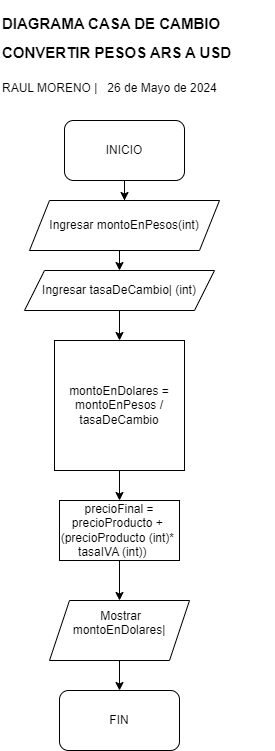

The diagram above was exported from draw.io. Its source (the exported page's mxGraphModel, read from the mxfile embedded in the PNG):
<mxGraphModel dx="880" dy="1637" grid="1" gridSize="10" guides="1" tooltips="1" connect="1" arrows="1" fold="1" page="1" pageScale="1" pageWidth="827" pageHeight="1169" background="#FFFFFF" math="0" shadow="0">
  <root>
    <mxCell id="0" />
    <mxCell id="1" parent="0" />
    <mxCell id="1cFfsp5QvG1o7ZVXWGGk-3" style="edgeStyle=orthogonalEdgeStyle;rounded=0;orthogonalLoop=1;jettySize=auto;html=1;exitX=0.5;exitY=1;exitDx=0;exitDy=0;entryX=0.5;entryY=0;entryDx=0;entryDy=0;" edge="1" parent="1" source="xX9OXx0pwGZmtSBmsd3q-3" target="1cFfsp5QvG1o7ZVXWGGk-2">
      <mxGeometry relative="1" as="geometry" />
    </mxCell>
    <mxCell id="xX9OXx0pwGZmtSBmsd3q-3" value="&lt;div&gt;Ingresar montoEnPesos(int)&lt;br&gt;&lt;/div&gt;" style="shape=parallelogram;perimeter=parallelogramPerimeter;whiteSpace=wrap;html=1;fixedSize=1;" parent="1" vertex="1">
      <mxGeometry x="305" y="130" width="190" height="50" as="geometry" />
    </mxCell>
    <mxCell id="SfubPNx8zDRQYyogq0DT-4" value="" style="edgeStyle=orthogonalEdgeStyle;rounded=0;orthogonalLoop=1;jettySize=auto;html=1;" parent="1" source="xX9OXx0pwGZmtSBmsd3q-5" target="SfubPNx8zDRQYyogq0DT-3" edge="1">
      <mxGeometry relative="1" as="geometry" />
    </mxCell>
    <mxCell id="xX9OXx0pwGZmtSBmsd3q-5" value="montoEnDolares = montoEnPesos / &amp;nbsp;tasaDeCambio&amp;nbsp;" style="whiteSpace=wrap;html=1;aspect=fixed;" parent="1" vertex="1">
      <mxGeometry x="330" y="270" width="130" height="130" as="geometry" />
    </mxCell>
    <mxCell id="1cFfsp5QvG1o7ZVXWGGk-1" value="" style="edgeStyle=orthogonalEdgeStyle;rounded=0;orthogonalLoop=1;jettySize=auto;html=1;" edge="1" parent="1" source="xX9OXx0pwGZmtSBmsd3q-10" target="xX9OXx0pwGZmtSBmsd3q-3">
      <mxGeometry relative="1" as="geometry" />
    </mxCell>
    <mxCell id="xX9OXx0pwGZmtSBmsd3q-10" value="INICIO" style="rounded=1;whiteSpace=wrap;html=1;" parent="1" vertex="1">
      <mxGeometry x="340" y="50" width="120" height="60" as="geometry" />
    </mxCell>
    <mxCell id="xX9OXx0pwGZmtSBmsd3q-11" value="FIN" style="rounded=1;whiteSpace=wrap;html=1;" parent="1" vertex="1">
      <mxGeometry x="335" y="620" width="120" height="60" as="geometry" />
    </mxCell>
    <mxCell id="SfubPNx8zDRQYyogq0DT-7" value="" style="edgeStyle=orthogonalEdgeStyle;rounded=0;orthogonalLoop=1;jettySize=auto;html=1;" parent="1" source="b3wCi30_c3rOQd7VRVYK-1" target="xX9OXx0pwGZmtSBmsd3q-11" edge="1">
      <mxGeometry relative="1" as="geometry" />
    </mxCell>
    <mxCell id="b3wCi30_c3rOQd7VRVYK-1" value="&amp;nbsp;Mostrar montoEnDolares|&lt;div&gt;&lt;br/&gt;&lt;/div&gt;" style="shape=parallelogram;perimeter=parallelogramPerimeter;whiteSpace=wrap;html=1;fixedSize=1;" parent="1" vertex="1">
      <mxGeometry x="325" y="530" width="140" height="60" as="geometry" />
    </mxCell>
    <mxCell id="tXKFceCNEJTy4LBFrg7h-1" value="&lt;h1 style=&quot;margin-top: 0px;&quot;&gt;&lt;font style=&quot;font-size: 15px;&quot;&gt;DIAGRAMA CASA DE CAMBIO CONVERTIR PESOS ARS A USD&lt;/font&gt;&lt;/h1&gt;&lt;p&gt;RAUL MORENO |&amp;nbsp; &amp;nbsp;26 de Mayo de 2024&lt;/p&gt;&lt;p&gt;&lt;br&gt;&lt;/p&gt;&lt;p&gt;&lt;br&gt;&lt;/p&gt;" style="text;html=1;whiteSpace=wrap;overflow=hidden;rounded=0;" parent="1" vertex="1">
      <mxGeometry x="276" y="-70" width="275" height="120" as="geometry" />
    </mxCell>
    <mxCell id="SfubPNx8zDRQYyogq0DT-1" style="edgeStyle=orthogonalEdgeStyle;rounded=0;orthogonalLoop=1;jettySize=auto;html=1;exitX=0.5;exitY=1;exitDx=0;exitDy=0;" parent="1" source="xX9OXx0pwGZmtSBmsd3q-3" target="xX9OXx0pwGZmtSBmsd3q-3" edge="1">
      <mxGeometry relative="1" as="geometry" />
    </mxCell>
    <mxCell id="SfubPNx8zDRQYyogq0DT-5" value="" style="edgeStyle=orthogonalEdgeStyle;rounded=0;orthogonalLoop=1;jettySize=auto;html=1;" parent="1" source="SfubPNx8zDRQYyogq0DT-3" target="b3wCi30_c3rOQd7VRVYK-1" edge="1">
      <mxGeometry relative="1" as="geometry" />
    </mxCell>
    <mxCell id="SfubPNx8zDRQYyogq0DT-3" value="precioFinal = precioProducto +&amp;nbsp;&lt;br&gt;(precioProducto (int)*&amp;nbsp;&lt;br&gt;&amp;nbsp;tasaIVA (int))&amp;nbsp; &amp;nbsp; &amp;nbsp;" style="rounded=0;whiteSpace=wrap;html=1;" parent="1" vertex="1">
      <mxGeometry x="335" y="430" width="120" height="60" as="geometry" />
    </mxCell>
    <mxCell id="1cFfsp5QvG1o7ZVXWGGk-4" value="" style="edgeStyle=orthogonalEdgeStyle;rounded=0;orthogonalLoop=1;jettySize=auto;html=1;" edge="1" parent="1" source="1cFfsp5QvG1o7ZVXWGGk-2" target="xX9OXx0pwGZmtSBmsd3q-5">
      <mxGeometry relative="1" as="geometry" />
    </mxCell>
    <mxCell id="1cFfsp5QvG1o7ZVXWGGk-2" value="&lt;div&gt;Ingresar tasaDeCambio| (int)&lt;br&gt;&lt;/div&gt;" style="shape=parallelogram;perimeter=parallelogramPerimeter;whiteSpace=wrap;html=1;fixedSize=1;" vertex="1" parent="1">
      <mxGeometry x="300" y="200" width="190" height="40" as="geometry" />
    </mxCell>
  </root>
</mxGraphModel>